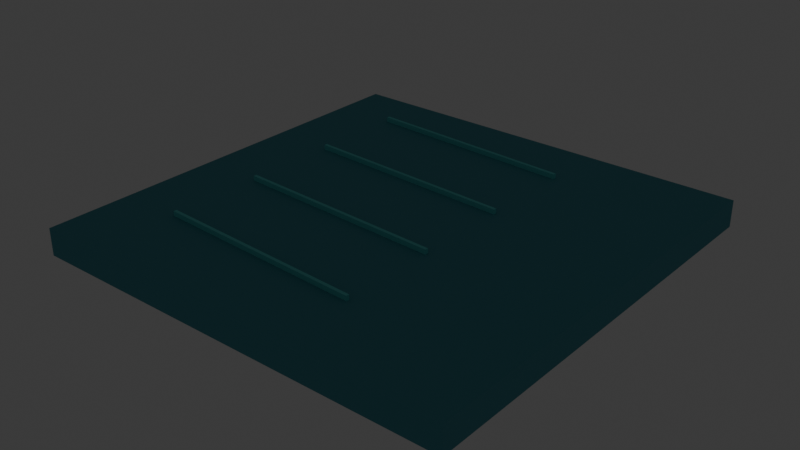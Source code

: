 # Source: source.blend  (saved by Blender 5.2.44; exported with 4.5.12 LTS)
import bpy
from mathutils import Matrix  # noqa: F401  (used for matrix-valued properties, if any)

bpy.ops.wm.read_factory_settings(use_empty=True)
scene = bpy.context.scene
scene.name = 'Scene'

# ---- collections
col_collection = bpy.data.collections.new('Collection'); scene.collection.children.link(col_collection)
col_terrain_grass_flat = bpy.data.collections.new('terrain-grass-flat'); scene.collection.children.link(col_terrain_grass_flat)
col_terrain_grass_block = bpy.data.collections.new('terrain-grass-block'); scene.collection.children.link(col_terrain_grass_block)
col_terrain_grass_edge = bpy.data.collections.new('terrain-grass-edge'); scene.collection.children.link(col_terrain_grass_edge)
col_terrain_grass_outer_corner = bpy.data.collections.new('terrain-grass-outer-corner'); scene.collection.children.link(col_terrain_grass_outer_corner)
col_terrain_grass_inner_corner = bpy.data.collections.new('terrain-grass-inner-corner'); scene.collection.children.link(col_terrain_grass_inner_corner)
col_terrain_grass_slope = bpy.data.collections.new('terrain-grass-slope'); scene.collection.children.link(col_terrain_grass_slope)
col_terrain_grass_stairs = bpy.data.collections.new('terrain-grass-stairs'); scene.collection.children.link(col_terrain_grass_stairs)
col_terrain_grass_pillar = bpy.data.collections.new('terrain-grass-pillar'); scene.collection.children.link(col_terrain_grass_pillar)
col_terrain_soil_flat = bpy.data.collections.new('terrain-soil-flat'); scene.collection.children.link(col_terrain_soil_flat)
col_terrain_soil_block = bpy.data.collections.new('terrain-soil-block'); scene.collection.children.link(col_terrain_soil_block)
col_terrain_soil_edge = bpy.data.collections.new('terrain-soil-edge'); scene.collection.children.link(col_terrain_soil_edge)
col_terrain_soil_outer_corner = bpy.data.collections.new('terrain-soil-outer-corner'); scene.collection.children.link(col_terrain_soil_outer_corner)
col_terrain_soil_inner_corner = bpy.data.collections.new('terrain-soil-inner-corner'); scene.collection.children.link(col_terrain_soil_inner_corner)
col_terrain_soil_slope = bpy.data.collections.new('terrain-soil-slope'); scene.collection.children.link(col_terrain_soil_slope)
col_terrain_soil_stairs = bpy.data.collections.new('terrain-soil-stairs'); scene.collection.children.link(col_terrain_soil_stairs)
col_terrain_soil_pillar = bpy.data.collections.new('terrain-soil-pillar'); scene.collection.children.link(col_terrain_soil_pillar)
col_terrain_sand_flat = bpy.data.collections.new('terrain-sand-flat'); scene.collection.children.link(col_terrain_sand_flat)
col_terrain_sand_block = bpy.data.collections.new('terrain-sand-block'); scene.collection.children.link(col_terrain_sand_block)
col_terrain_sand_edge = bpy.data.collections.new('terrain-sand-edge'); scene.collection.children.link(col_terrain_sand_edge)
col_terrain_sand_outer_corner = bpy.data.collections.new('terrain-sand-outer-corner'); scene.collection.children.link(col_terrain_sand_outer_corner)
col_terrain_sand_inner_corner = bpy.data.collections.new('terrain-sand-inner-corner'); scene.collection.children.link(col_terrain_sand_inner_corner)
col_terrain_sand_slope = bpy.data.collections.new('terrain-sand-slope'); scene.collection.children.link(col_terrain_sand_slope)
col_terrain_sand_stairs = bpy.data.collections.new('terrain-sand-stairs'); scene.collection.children.link(col_terrain_sand_stairs)
col_terrain_sand_pillar = bpy.data.collections.new('terrain-sand-pillar'); scene.collection.children.link(col_terrain_sand_pillar)
col_terrain_rock_flat = bpy.data.collections.new('terrain-rock-flat'); scene.collection.children.link(col_terrain_rock_flat)
col_terrain_rock_block = bpy.data.collections.new('terrain-rock-block'); scene.collection.children.link(col_terrain_rock_block)
col_terrain_rock_edge = bpy.data.collections.new('terrain-rock-edge'); scene.collection.children.link(col_terrain_rock_edge)
col_terrain_rock_outer_corner = bpy.data.collections.new('terrain-rock-outer-corner'); scene.collection.children.link(col_terrain_rock_outer_corner)
col_terrain_rock_inner_corner = bpy.data.collections.new('terrain-rock-inner-corner'); scene.collection.children.link(col_terrain_rock_inner_corner)
col_terrain_rock_slope = bpy.data.collections.new('terrain-rock-slope'); scene.collection.children.link(col_terrain_rock_slope)
col_terrain_rock_stairs = bpy.data.collections.new('terrain-rock-stairs'); scene.collection.children.link(col_terrain_rock_stairs)
col_terrain_rock_pillar = bpy.data.collections.new('terrain-rock-pillar'); scene.collection.children.link(col_terrain_rock_pillar)
col_terrain_snow_flat = bpy.data.collections.new('terrain-snow-flat'); scene.collection.children.link(col_terrain_snow_flat)
col_terrain_snow_block = bpy.data.collections.new('terrain-snow-block'); scene.collection.children.link(col_terrain_snow_block)
col_terrain_snow_edge = bpy.data.collections.new('terrain-snow-edge'); scene.collection.children.link(col_terrain_snow_edge)
col_terrain_snow_outer_corner = bpy.data.collections.new('terrain-snow-outer-corner'); scene.collection.children.link(col_terrain_snow_outer_corner)
col_terrain_snow_inner_corner = bpy.data.collections.new('terrain-snow-inner-corner'); scene.collection.children.link(col_terrain_snow_inner_corner)
col_terrain_snow_slope = bpy.data.collections.new('terrain-snow-slope'); scene.collection.children.link(col_terrain_snow_slope)
col_terrain_snow_stairs = bpy.data.collections.new('terrain-snow-stairs'); scene.collection.children.link(col_terrain_snow_stairs)
col_terrain_snow_pillar = bpy.data.collections.new('terrain-snow-pillar'); scene.collection.children.link(col_terrain_snow_pillar)
col_terrain_metal_flat = bpy.data.collections.new('terrain-metal-flat'); scene.collection.children.link(col_terrain_metal_flat)
col_terrain_metal_block = bpy.data.collections.new('terrain-metal-block'); scene.collection.children.link(col_terrain_metal_block)
col_terrain_metal_edge = bpy.data.collections.new('terrain-metal-edge'); scene.collection.children.link(col_terrain_metal_edge)
col_terrain_metal_outer_corner = bpy.data.collections.new('terrain-metal-outer-corner'); scene.collection.children.link(col_terrain_metal_outer_corner)
col_terrain_metal_inner_corner = bpy.data.collections.new('terrain-metal-inner-corner'); scene.collection.children.link(col_terrain_metal_inner_corner)
col_terrain_metal_slope = bpy.data.collections.new('terrain-metal-slope'); scene.collection.children.link(col_terrain_metal_slope)
col_terrain_metal_stairs = bpy.data.collections.new('terrain-metal-stairs'); scene.collection.children.link(col_terrain_metal_stairs)
col_terrain_metal_pillar = bpy.data.collections.new('terrain-metal-pillar'); scene.collection.children.link(col_terrain_metal_pillar)
col_terrain_water_deep = bpy.data.collections.new('terrain-water-deep'); scene.collection.children.link(col_terrain_water_deep)
col_terrain_water_shallow = bpy.data.collections.new('terrain-water-shallow'); scene.collection.children.link(col_terrain_water_shallow)
col_terrain_water_shore = bpy.data.collections.new('terrain-water-shore'); scene.collection.children.link(col_terrain_water_shore)
col_terrain_water_corner = bpy.data.collections.new('terrain-water-corner'); scene.collection.children.link(col_terrain_water_corner)
col_terrain_water_inlet = bpy.data.collections.new('terrain-water-inlet'); scene.collection.children.link(col_terrain_water_inlet)
col_terrain_river_straight = bpy.data.collections.new('terrain-river-straight'); scene.collection.children.link(col_terrain_river_straight)

# ---- materials (node trees are filled in below, after node groups)
mat_poly_surface = bpy.data.materials.new('poly.surface')
mat_poly_metal = bpy.data.materials.new('poly.metal')
mat_poly_glass = bpy.data.materials.new('poly.glass')
mat_poly_light = bpy.data.materials.new('poly.light')

# ---- material node trees
mat_poly_surface.use_nodes = True; mat_poly_surface.node_tree.nodes.clear()
_N = mat_poly_surface.node_tree.nodes; _L = mat_poly_surface.node_tree.links
n0 = _N.new('ShaderNodeBsdfPrincipled'); n0.name = 'Principled BSDF'; n0.location = (-200, 100)
n0.inputs[2].default_value = 0.8
n0.inputs[10].default_value = 0.005
n1 = _N.new('ShaderNodeOutputMaterial'); n1.name = 'Material Output'; n1.location = (200, 100)
n2 = _N.new('ShaderNodeVertexColor'); n2.name = 'Palette'; n2.location = (0, 0)
n2.layer_name = 'Color'
_L.new(n0.outputs[0], n1.inputs[0])
_L.new(n2.outputs[0], n0.inputs[0])
n1.is_active_output = True
mat_poly_metal.use_nodes = True; mat_poly_metal.node_tree.nodes.clear()
_N = mat_poly_metal.node_tree.nodes; _L = mat_poly_metal.node_tree.links
n0 = _N.new('ShaderNodeBsdfPrincipled'); n0.name = 'Principled BSDF'; n0.location = (-200, 100)
n0.inputs[1].default_value = 0.5
n0.inputs[2].default_value = 0.4
n0.inputs[10].default_value = 0.005
n1 = _N.new('ShaderNodeOutputMaterial'); n1.name = 'Material Output'; n1.location = (200, 100)
n2 = _N.new('ShaderNodeVertexColor'); n2.name = 'Palette'; n2.location = (0, 0)
n2.layer_name = 'Color'
_L.new(n0.outputs[0], n1.inputs[0])
_L.new(n2.outputs[0], n0.inputs[0])
n1.is_active_output = True
mat_poly_glass.use_nodes = True; mat_poly_glass.node_tree.nodes.clear()
_N = mat_poly_glass.node_tree.nodes; _L = mat_poly_glass.node_tree.links
n0 = _N.new('ShaderNodeBsdfPrincipled'); n0.name = 'Principled BSDF'; n0.location = (-200, 100)
n0.inputs[1].default_value = 0.25
n0.inputs[2].default_value = 0.22
n0.inputs[10].default_value = 0.005
n1 = _N.new('ShaderNodeOutputMaterial'); n1.name = 'Material Output'; n1.location = (200, 100)
n2 = _N.new('ShaderNodeVertexColor'); n2.name = 'Palette'; n2.location = (0, 0)
n2.layer_name = 'Color'
_L.new(n0.outputs[0], n1.inputs[0])
_L.new(n2.outputs[0], n0.inputs[0])
n1.is_active_output = True
mat_poly_light.use_nodes = True; mat_poly_light.node_tree.nodes.clear()
_N = mat_poly_light.node_tree.nodes; _L = mat_poly_light.node_tree.links
n0 = _N.new('ShaderNodeBsdfPrincipled'); n0.name = 'Principled BSDF'; n0.location = (-200, 100)
n0.inputs[10].default_value = 0.005
n0.inputs[28].default_value = 1.5
n1 = _N.new('ShaderNodeOutputMaterial'); n1.name = 'Material Output'; n1.location = (200, 100)
n2 = _N.new('ShaderNodeVertexColor'); n2.name = 'Palette'; n2.location = (0, 0)
n2.layer_name = 'Color'
_L.new(n0.outputs[0], n1.inputs[0])
_L.new(n2.outputs[0], n0.inputs[0])
_L.new(n2.outputs[0], n0.inputs[27])
n1.is_active_output = True

# ---- world
world_world = bpy.data.worlds.new('World'); scene.world = world_world
world_world.use_nodes = True; world_world.node_tree.nodes.clear()
_N = world_world.node_tree.nodes; _L = world_world.node_tree.links
n0 = _N.new('ShaderNodeOutputWorld'); n0.name = 'World Output'; n0.location = (200, 100)
n1 = _N.new('ShaderNodeBackground'); n1.name = 'Background'; n1.location = (-200, 100)
n1.inputs[0].default_value = (0.05088, 0.05088, 0.05088, 1.0)
_L.new(n1.outputs[0], n0.inputs[0])
n0.is_active_output = True
world_world.color = (0.05088, 0.05088, 0.05088)
world_world.sun_shadow_jitter_overblur = 0.0

# ---- meshes
me_terrain_river_straight__body = bpy.data.meshes.new('terrain-river-straight__body')
me_terrain_river_straight__body.from_pydata([(-1.0, 1.0, -0.125), (-1.0, -1.0, -0.125), (-1.0, 1.0, 0.0), (-1.0, -1.0, 0.0), (1.0, 1.0, -0.125), (1.0, -1.0, -0.125), (1.0, 1.0, 0.0), (1.0, -1.0, 0.0), (-0.6996, 0.7575, 0.0225), (-0.7004, 0.7425, 0.0225), (0.3004, 0.7075, 0.0225), (0.2996, 0.6925, 0.0225), (-0.6996, 0.7575, -0.0025), (-0.7004, 0.7425, -0.0025), (0.3004, 0.7075, -0.0025), (0.2996, 0.6925, -0.0025), (-0.6996, 0.3075, 0.0225), (-0.7004, 0.2925, 0.0225), (0.3004, 0.2575, 0.0225), (0.2996, 0.2425, 0.0225), (-0.6996, 0.3075, -0.0025), (-0.7004, 0.2925, -0.0025), (0.3004, 0.2575, -0.0025), (0.2996, 0.2425, -0.0025), (-0.6996, -0.1425, 0.0225), (-0.7004, -0.1575, 0.0225), (0.3004, -0.1925, 0.0225), (0.2996, -0.2075, 0.0225), (-0.6996, -0.1425, -0.0025), (-0.7004, -0.1575, -0.0025), (0.3004, -0.1925, -0.0025), (0.2996, -0.2075, -0.0025), (-0.6996, -0.5925, 0.0225), (-0.7004, -0.6075, 0.0225), (0.3004, -0.6425, 0.0225), (0.2996, -0.6575, 0.0225), (-0.6996, -0.5925, -0.0025), (-0.7004, -0.6075, -0.0025), (0.3004, -0.6425, -0.0025), (0.2996, -0.6575, -0.0025)], [], [(0, 1, 3, 2), (2, 3, 7, 6), (6, 7, 5, 4), (4, 5, 1, 0), (2, 6, 4, 0), (7, 3, 1, 5), (8, 9, 11, 10), (10, 11, 15, 14), (14, 15, 13, 12), (12, 13, 9, 8), (10, 14, 12, 8), (15, 11, 9, 13), (16, 17, 19, 18), (18, 19, 23, 22), (22, 23, 21, 20), (20, 21, 17, 16), (18, 22, 20, 16), (23, 19, 17, 21), (24, 25, 27, 26), (26, 27, 31, 30), (30, 31, 29, 28), (28, 29, 25, 24), (26, 30, 28, 24), (31, 27, 25, 29), (32, 33, 35, 34), (34, 35, 39, 38), (38, 39, 37, 36), (36, 37, 33, 32), (34, 38, 36, 32), (39, 35, 33, 37)])
_ca = me_terrain_river_straight__body.color_attributes.new('Color', 'FLOAT_COLOR', 'CORNER')
_ca.data.foreach_set('color', [0.07819, 0.3372, 0.402, 1.0, 0.07819, 0.3372, 0.402, 1.0, 0.07819, 0.3372, 0.402, 1.0, 0.07819, 0.3372, 0.402, 1.0, 0.07819, 0.3372, 0.402, 1.0, 0.07819, 0.3372, 0.402, 1.0, 0.07819, 0.3372, 0.402, 1.0, 0.07819, 0.3372, 0.402, 1.0, 0.07819, 0.3372, 0.402, 1.0, 0.07819, 0.3372, 0.402, 1.0, 0.07819, 0.3372, 0.402, 1.0, 0.07819, 0.3372, 0.402, 1.0, 0.07819, 0.3372, 0.402, 1.0, 0.07819, 0.3372, 0.402, 1.0, 0.07819, 0.3372, 0.402, 1.0, 0.07819, 0.3372, 0.402, 1.0, 0.07819, 0.3372, 0.402, 1.0, 0.07819, 0.3372, 0.402, 1.0, 0.07819, 0.3372, 0.402, 1.0, 0.07819, 0.3372, 0.402, 1.0, 0.07819, 0.3372, 0.402, 1.0, 0.07819, 0.3372, 0.402, 1.0, 0.07819, 0.3372, 0.402, 1.0, 0.07819, 0.3372, 0.402, 1.0, 0.15, 0.6939, 0.6939, 1.0, 0.15, 0.6939, 0.6939, 1.0, 0.15, 0.6939, 0.6939, 1.0, 0.15, 0.6939, 0.6939, 1.0, 0.15, 0.6939, 0.6939, 1.0, 0.15, 0.6939, 0.6939, 1.0, 0.15, 0.6939, 0.6939, 1.0, 0.15, 0.6939, 0.6939, 1.0, 0.15, 0.6939, 0.6939, 1.0, 0.15, 0.6939, 0.6939, 1.0, 0.15, 0.6939, 0.6939, 1.0, 0.15, 0.6939, 0.6939, 1.0, 0.15, 0.6939, 0.6939, 1.0, 0.15, 0.6939, 0.6939, 1.0, 0.15, 0.6939, 0.6939, 1.0, 0.15, 0.6939, 0.6939, 1.0, 0.15, 0.6939, 0.6939, 1.0, 0.15, 0.6939, 0.6939, 1.0, 0.15, 0.6939, 0.6939, 1.0, 0.15, 0.6939, 0.6939, 1.0, 0.15, 0.6939, 0.6939, 1.0, 0.15, 0.6939, 0.6939, 1.0, 0.15, 0.6939, 0.6939, 1.0, 0.15, 0.6939, 0.6939, 1.0, 0.15, 0.6939, 0.6939, 1.0, 0.15, 0.6939, 0.6939, 1.0, 0.15, 0.6939, 0.6939, 1.0, 0.15, 0.6939, 0.6939, 1.0, 0.15, 0.6939, 0.6939, 1.0, 0.15, 0.6939, 0.6939, 1.0, 0.15, 0.6939, 0.6939, 1.0, 0.15, 0.6939, 0.6939, 1.0, 0.15, 0.6939, 0.6939, 1.0, 0.15, 0.6939, 0.6939, 1.0, 0.15, 0.6939, 0.6939, 1.0, 0.15, 0.6939, 0.6939, 1.0, 0.15, 0.6939, 0.6939, 1.0, 0.15, 0.6939, 0.6939, 1.0, 0.15, 0.6939, 0.6939, 1.0, 0.15, 0.6939, 0.6939, 1.0, 0.15, 0.6939, 0.6939, 1.0, 0.15, 0.6939, 0.6939, 1.0, 0.15, 0.6939, 0.6939, 1.0, 0.15, 0.6939, 0.6939, 1.0, 0.15, 0.6939, 0.6939, 1.0, 0.15, 0.6939, 0.6939, 1.0, 0.15, 0.6939, 0.6939, 1.0, 0.15, 0.6939, 0.6939, 1.0, 0.15, 0.6939, 0.6939, 1.0, 0.15, 0.6939, 0.6939, 1.0, 0.15, 0.6939, 0.6939, 1.0, 0.15, 0.6939, 0.6939, 1.0, 0.15, 0.6939, 0.6939, 1.0, 0.15, 0.6939, 0.6939, 1.0, 0.15, 0.6939, 0.6939, 1.0, 0.15, 0.6939, 0.6939, 1.0, 0.15, 0.6939, 0.6939, 1.0, 0.15, 0.6939, 0.6939, 1.0, 0.15, 0.6939, 0.6939, 1.0, 0.15, 0.6939, 0.6939, 1.0, 0.15, 0.6939, 0.6939, 1.0, 0.15, 0.6939, 0.6939, 1.0, 0.15, 0.6939, 0.6939, 1.0, 0.15, 0.6939, 0.6939, 1.0, 0.15, 0.6939, 0.6939, 1.0, 0.15, 0.6939, 0.6939, 1.0, 0.15, 0.6939, 0.6939, 1.0, 0.15, 0.6939, 0.6939, 1.0, 0.15, 0.6939, 0.6939, 1.0, 0.15, 0.6939, 0.6939, 1.0, 0.15, 0.6939, 0.6939, 1.0, 0.15, 0.6939, 0.6939, 1.0, 0.15, 0.6939, 0.6939, 1.0, 0.15, 0.6939, 0.6939, 1.0, 0.15, 0.6939, 0.6939, 1.0, 0.15, 0.6939, 0.6939, 1.0, 0.15, 0.6939, 0.6939, 1.0, 0.15, 0.6939, 0.6939, 1.0, 0.15, 0.6939, 0.6939, 1.0, 0.15, 0.6939, 0.6939, 1.0, 0.15, 0.6939, 0.6939, 1.0, 0.15, 0.6939, 0.6939, 1.0, 0.15, 0.6939, 0.6939, 1.0, 0.15, 0.6939, 0.6939, 1.0, 0.15, 0.6939, 0.6939, 1.0, 0.15, 0.6939, 0.6939, 1.0, 0.15, 0.6939, 0.6939, 1.0, 0.15, 0.6939, 0.6939, 1.0, 0.15, 0.6939, 0.6939, 1.0, 0.15, 0.6939, 0.6939, 1.0, 0.15, 0.6939, 0.6939, 1.0, 0.15, 0.6939, 0.6939, 1.0, 0.15, 0.6939, 0.6939, 1.0, 0.15, 0.6939, 0.6939, 1.0, 0.15, 0.6939, 0.6939, 1.0, 0.15, 0.6939, 0.6939, 1.0])
me_terrain_river_straight__body.materials.append(mat_poly_surface)
me_terrain_river_straight__body.materials.append(mat_poly_metal)
me_terrain_river_straight__body.materials.append(mat_poly_glass)
me_terrain_river_straight__body.materials.append(mat_poly_light)
me_terrain_river_straight__body.update()

# ---- objects
ob_terrain_river_straight = bpy.data.objects.new('terrain-river-straight', None)
ob_terrain_river_straight__body = bpy.data.objects.new('terrain-river-straight__body', me_terrain_river_straight__body)

# ---- transforms, parenting, visibility, modifiers, constraints
ob_terrain_river_straight.location = (0.0, 0.0, 0.0)
ob_terrain_river_straight__body.parent = ob_terrain_river_straight
ob_terrain_river_straight__body.location = (0.0, 0.0, 0.0)

# ---- collection membership
col_terrain_river_straight.objects.link(ob_terrain_river_straight)
col_terrain_river_straight.objects.link(ob_terrain_river_straight__body)

# ---- scene / render settings (as saved in the file)
scene.frame_start = 1; scene.frame_end = 250; scene.frame_set(1)
scene.render.engine = 'BLENDER_EEVEE_NEXT'
scene.render.fps = 30
scene.render.bake_bias = 0.0
scene.render.bake_samples = 0
scene.render.compositor_device = 'GPU'
scene.eevee.use_volume_custom_range = False
scene.eevee.fast_gi_thickness_near = 0.1
scene.eevee.fast_gi_thickness_far = 0.0
scene.eevee.ray_tracing_options.screen_trace_thickness = 0.1
bpy.context.view_layer.update()

# ---- added for rendering (the .blend has no active camera): camera
cam_auto = bpy.data.cameras.new('AutoCamera')
cam_auto.lens = 50.0
cam_auto.sensor_width = 36.0
cam_auto.clip_end = 1000.0
ob_auto_camera = bpy.data.objects.new('AutoCamera', cam_auto)
scene.collection.objects.link(ob_auto_camera)
ob_auto_camera.location = (2.62049, -3.14458, 2.04514)
ob_auto_camera.rotation_euler = (1.09748, -7.21219e-08, 0.694738)
scene.camera = ob_auto_camera
bpy.context.view_layer.update()
